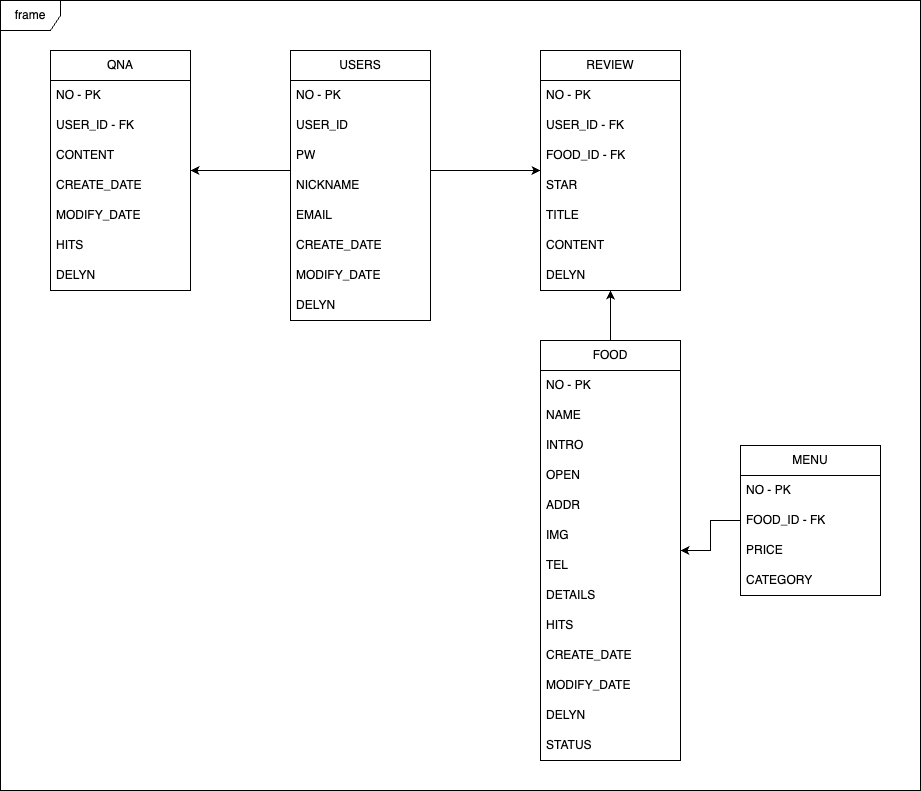

The diagram above was exported from draw.io. Its source (the exported page's mxGraphModel, read from the mxfile embedded in the PNG):
<mxGraphModel dx="2404" dy="924" grid="1" gridSize="10" guides="1" tooltips="1" connect="1" arrows="1" fold="1" page="1" pageScale="1" pageWidth="850" pageHeight="1100" math="0" shadow="0">
  <root>
    <mxCell id="0" />
    <mxCell id="1" parent="0" />
    <mxCell id="24X6Qpfc17m3YtfsctZd-62" style="edgeStyle=orthogonalEdgeStyle;rounded=0;orthogonalLoop=1;jettySize=auto;html=1;" parent="1" source="24X6Qpfc17m3YtfsctZd-2" target="24X6Qpfc17m3YtfsctZd-24" edge="1">
      <mxGeometry relative="1" as="geometry" />
    </mxCell>
    <mxCell id="24X6Qpfc17m3YtfsctZd-2" value="FOOD" style="swimlane;fontStyle=0;childLayout=stackLayout;horizontal=1;startSize=30;horizontalStack=0;resizeParent=1;resizeParentMax=0;resizeLast=0;collapsible=1;marginBottom=0;whiteSpace=wrap;html=1;" parent="1" vertex="1">
      <mxGeometry x="100" y="450" width="140" height="420" as="geometry" />
    </mxCell>
    <mxCell id="24X6Qpfc17m3YtfsctZd-3" value="NO - PK" style="text;strokeColor=none;fillColor=none;align=left;verticalAlign=middle;spacingLeft=4;spacingRight=4;overflow=hidden;points=[[0,0.5],[1,0.5]];portConstraint=eastwest;rotatable=0;whiteSpace=wrap;html=1;" parent="24X6Qpfc17m3YtfsctZd-2" vertex="1">
      <mxGeometry y="30" width="140" height="30" as="geometry" />
    </mxCell>
    <mxCell id="24X6Qpfc17m3YtfsctZd-4" value="NAME" style="text;strokeColor=none;fillColor=none;align=left;verticalAlign=middle;spacingLeft=4;spacingRight=4;overflow=hidden;points=[[0,0.5],[1,0.5]];portConstraint=eastwest;rotatable=0;whiteSpace=wrap;html=1;" parent="24X6Qpfc17m3YtfsctZd-2" vertex="1">
      <mxGeometry y="60" width="140" height="30" as="geometry" />
    </mxCell>
    <mxCell id="24X6Qpfc17m3YtfsctZd-6" value="INTRO&lt;br&gt;" style="text;strokeColor=none;fillColor=none;align=left;verticalAlign=middle;spacingLeft=4;spacingRight=4;overflow=hidden;points=[[0,0.5],[1,0.5]];portConstraint=eastwest;rotatable=0;whiteSpace=wrap;html=1;" parent="24X6Qpfc17m3YtfsctZd-2" vertex="1">
      <mxGeometry y="90" width="140" height="30" as="geometry" />
    </mxCell>
    <mxCell id="24X6Qpfc17m3YtfsctZd-5" value="OPEN" style="text;strokeColor=none;fillColor=none;align=left;verticalAlign=middle;spacingLeft=4;spacingRight=4;overflow=hidden;points=[[0,0.5],[1,0.5]];portConstraint=eastwest;rotatable=0;whiteSpace=wrap;html=1;" parent="24X6Qpfc17m3YtfsctZd-2" vertex="1">
      <mxGeometry y="120" width="140" height="30" as="geometry" />
    </mxCell>
    <mxCell id="BkfXYvSl1K5qGAsk3qgm-1" value="ADDR" style="text;strokeColor=none;fillColor=none;align=left;verticalAlign=middle;spacingLeft=4;spacingRight=4;overflow=hidden;points=[[0,0.5],[1,0.5]];portConstraint=eastwest;rotatable=0;whiteSpace=wrap;html=1;" parent="24X6Qpfc17m3YtfsctZd-2" vertex="1">
      <mxGeometry y="150" width="140" height="30" as="geometry" />
    </mxCell>
    <mxCell id="24X6Qpfc17m3YtfsctZd-7" value="IMG" style="text;strokeColor=none;fillColor=none;align=left;verticalAlign=middle;spacingLeft=4;spacingRight=4;overflow=hidden;points=[[0,0.5],[1,0.5]];portConstraint=eastwest;rotatable=0;whiteSpace=wrap;html=1;" parent="24X6Qpfc17m3YtfsctZd-2" vertex="1">
      <mxGeometry y="180" width="140" height="30" as="geometry" />
    </mxCell>
    <mxCell id="24X6Qpfc17m3YtfsctZd-8" value="TEL" style="text;strokeColor=none;fillColor=none;align=left;verticalAlign=middle;spacingLeft=4;spacingRight=4;overflow=hidden;points=[[0,0.5],[1,0.5]];portConstraint=eastwest;rotatable=0;whiteSpace=wrap;html=1;" parent="24X6Qpfc17m3YtfsctZd-2" vertex="1">
      <mxGeometry y="210" width="140" height="30" as="geometry" />
    </mxCell>
    <mxCell id="24X6Qpfc17m3YtfsctZd-9" value="DETAILS" style="text;strokeColor=none;fillColor=none;align=left;verticalAlign=middle;spacingLeft=4;spacingRight=4;overflow=hidden;points=[[0,0.5],[1,0.5]];portConstraint=eastwest;rotatable=0;whiteSpace=wrap;html=1;" parent="24X6Qpfc17m3YtfsctZd-2" vertex="1">
      <mxGeometry y="240" width="140" height="30" as="geometry" />
    </mxCell>
    <mxCell id="24X6Qpfc17m3YtfsctZd-10" value="HITS" style="text;strokeColor=none;fillColor=none;align=left;verticalAlign=middle;spacingLeft=4;spacingRight=4;overflow=hidden;points=[[0,0.5],[1,0.5]];portConstraint=eastwest;rotatable=0;whiteSpace=wrap;html=1;" parent="24X6Qpfc17m3YtfsctZd-2" vertex="1">
      <mxGeometry y="270" width="140" height="30" as="geometry" />
    </mxCell>
    <mxCell id="24X6Qpfc17m3YtfsctZd-11" value="CREATE_DATE" style="text;strokeColor=none;fillColor=none;align=left;verticalAlign=middle;spacingLeft=4;spacingRight=4;overflow=hidden;points=[[0,0.5],[1,0.5]];portConstraint=eastwest;rotatable=0;whiteSpace=wrap;html=1;" parent="24X6Qpfc17m3YtfsctZd-2" vertex="1">
      <mxGeometry y="300" width="140" height="30" as="geometry" />
    </mxCell>
    <mxCell id="24X6Qpfc17m3YtfsctZd-22" value="MODIFY_DATE" style="text;strokeColor=none;fillColor=none;align=left;verticalAlign=middle;spacingLeft=4;spacingRight=4;overflow=hidden;points=[[0,0.5],[1,0.5]];portConstraint=eastwest;rotatable=0;whiteSpace=wrap;html=1;" parent="24X6Qpfc17m3YtfsctZd-2" vertex="1">
      <mxGeometry y="330" width="140" height="30" as="geometry" />
    </mxCell>
    <mxCell id="24X6Qpfc17m3YtfsctZd-23" value="DELYN" style="text;strokeColor=none;fillColor=none;align=left;verticalAlign=middle;spacingLeft=4;spacingRight=4;overflow=hidden;points=[[0,0.5],[1,0.5]];portConstraint=eastwest;rotatable=0;whiteSpace=wrap;html=1;" parent="24X6Qpfc17m3YtfsctZd-2" vertex="1">
      <mxGeometry y="360" width="140" height="30" as="geometry" />
    </mxCell>
    <mxCell id="2WoSj3w8CxjMyzN-KUZ_-1" value="STATUS" style="text;strokeColor=none;fillColor=none;align=left;verticalAlign=middle;spacingLeft=4;spacingRight=4;overflow=hidden;points=[[0,0.5],[1,0.5]];portConstraint=eastwest;rotatable=0;whiteSpace=wrap;html=1;" vertex="1" parent="24X6Qpfc17m3YtfsctZd-2">
      <mxGeometry y="390" width="140" height="30" as="geometry" />
    </mxCell>
    <mxCell id="24X6Qpfc17m3YtfsctZd-24" value="REVIEW" style="swimlane;fontStyle=0;childLayout=stackLayout;horizontal=1;startSize=30;horizontalStack=0;resizeParent=1;resizeParentMax=0;resizeLast=0;collapsible=1;marginBottom=0;whiteSpace=wrap;html=1;" parent="1" vertex="1">
      <mxGeometry x="100" y="160" width="140" height="240" as="geometry" />
    </mxCell>
    <mxCell id="24X6Qpfc17m3YtfsctZd-25" value="NO - PK" style="text;strokeColor=none;fillColor=none;align=left;verticalAlign=middle;spacingLeft=4;spacingRight=4;overflow=hidden;points=[[0,0.5],[1,0.5]];portConstraint=eastwest;rotatable=0;whiteSpace=wrap;html=1;" parent="24X6Qpfc17m3YtfsctZd-24" vertex="1">
      <mxGeometry y="30" width="140" height="30" as="geometry" />
    </mxCell>
    <mxCell id="24X6Qpfc17m3YtfsctZd-26" value="USER_ID - FK" style="text;strokeColor=none;fillColor=none;align=left;verticalAlign=middle;spacingLeft=4;spacingRight=4;overflow=hidden;points=[[0,0.5],[1,0.5]];portConstraint=eastwest;rotatable=0;whiteSpace=wrap;html=1;" parent="24X6Qpfc17m3YtfsctZd-24" vertex="1">
      <mxGeometry y="60" width="140" height="30" as="geometry" />
    </mxCell>
    <mxCell id="24X6Qpfc17m3YtfsctZd-27" value="FOOD_ID - FK" style="text;strokeColor=none;fillColor=none;align=left;verticalAlign=middle;spacingLeft=4;spacingRight=4;overflow=hidden;points=[[0,0.5],[1,0.5]];portConstraint=eastwest;rotatable=0;whiteSpace=wrap;html=1;" parent="24X6Qpfc17m3YtfsctZd-24" vertex="1">
      <mxGeometry y="90" width="140" height="30" as="geometry" />
    </mxCell>
    <mxCell id="24X6Qpfc17m3YtfsctZd-28" value="STAR" style="text;strokeColor=none;fillColor=none;align=left;verticalAlign=middle;spacingLeft=4;spacingRight=4;overflow=hidden;points=[[0,0.5],[1,0.5]];portConstraint=eastwest;rotatable=0;whiteSpace=wrap;html=1;" parent="24X6Qpfc17m3YtfsctZd-24" vertex="1">
      <mxGeometry y="120" width="140" height="30" as="geometry" />
    </mxCell>
    <mxCell id="24X6Qpfc17m3YtfsctZd-29" value="TITLE" style="text;strokeColor=none;fillColor=none;align=left;verticalAlign=middle;spacingLeft=4;spacingRight=4;overflow=hidden;points=[[0,0.5],[1,0.5]];portConstraint=eastwest;rotatable=0;whiteSpace=wrap;html=1;" parent="24X6Qpfc17m3YtfsctZd-24" vertex="1">
      <mxGeometry y="150" width="140" height="30" as="geometry" />
    </mxCell>
    <mxCell id="24X6Qpfc17m3YtfsctZd-30" value="CONTENT" style="text;strokeColor=none;fillColor=none;align=left;verticalAlign=middle;spacingLeft=4;spacingRight=4;overflow=hidden;points=[[0,0.5],[1,0.5]];portConstraint=eastwest;rotatable=0;whiteSpace=wrap;html=1;" parent="24X6Qpfc17m3YtfsctZd-24" vertex="1">
      <mxGeometry y="180" width="140" height="30" as="geometry" />
    </mxCell>
    <mxCell id="24X6Qpfc17m3YtfsctZd-31" value="DELYN" style="text;strokeColor=none;fillColor=none;align=left;verticalAlign=middle;spacingLeft=4;spacingRight=4;overflow=hidden;points=[[0,0.5],[1,0.5]];portConstraint=eastwest;rotatable=0;whiteSpace=wrap;html=1;" parent="24X6Qpfc17m3YtfsctZd-24" vertex="1">
      <mxGeometry y="210" width="140" height="30" as="geometry" />
    </mxCell>
    <mxCell id="24X6Qpfc17m3YtfsctZd-63" style="edgeStyle=orthogonalEdgeStyle;rounded=0;orthogonalLoop=1;jettySize=auto;html=1;" parent="1" source="24X6Qpfc17m3YtfsctZd-36" target="24X6Qpfc17m3YtfsctZd-2" edge="1">
      <mxGeometry relative="1" as="geometry" />
    </mxCell>
    <mxCell id="24X6Qpfc17m3YtfsctZd-36" value="MENU" style="swimlane;fontStyle=0;childLayout=stackLayout;horizontal=1;startSize=30;horizontalStack=0;resizeParent=1;resizeParentMax=0;resizeLast=0;collapsible=1;marginBottom=0;whiteSpace=wrap;html=1;" parent="1" vertex="1">
      <mxGeometry x="300" y="555" width="140" height="150" as="geometry" />
    </mxCell>
    <mxCell id="24X6Qpfc17m3YtfsctZd-37" value="NO - PK" style="text;strokeColor=none;fillColor=none;align=left;verticalAlign=middle;spacingLeft=4;spacingRight=4;overflow=hidden;points=[[0,0.5],[1,0.5]];portConstraint=eastwest;rotatable=0;whiteSpace=wrap;html=1;" parent="24X6Qpfc17m3YtfsctZd-36" vertex="1">
      <mxGeometry y="30" width="140" height="30" as="geometry" />
    </mxCell>
    <mxCell id="24X6Qpfc17m3YtfsctZd-38" value="FOOD_ID - FK" style="text;strokeColor=none;fillColor=none;align=left;verticalAlign=middle;spacingLeft=4;spacingRight=4;overflow=hidden;points=[[0,0.5],[1,0.5]];portConstraint=eastwest;rotatable=0;whiteSpace=wrap;html=1;" parent="24X6Qpfc17m3YtfsctZd-36" vertex="1">
      <mxGeometry y="60" width="140" height="30" as="geometry" />
    </mxCell>
    <mxCell id="24X6Qpfc17m3YtfsctZd-39" value="PRICE" style="text;strokeColor=none;fillColor=none;align=left;verticalAlign=middle;spacingLeft=4;spacingRight=4;overflow=hidden;points=[[0,0.5],[1,0.5]];portConstraint=eastwest;rotatable=0;whiteSpace=wrap;html=1;" parent="24X6Qpfc17m3YtfsctZd-36" vertex="1">
      <mxGeometry y="90" width="140" height="30" as="geometry" />
    </mxCell>
    <mxCell id="24X6Qpfc17m3YtfsctZd-40" value="CATEGORY" style="text;strokeColor=none;fillColor=none;align=left;verticalAlign=middle;spacingLeft=4;spacingRight=4;overflow=hidden;points=[[0,0.5],[1,0.5]];portConstraint=eastwest;rotatable=0;whiteSpace=wrap;html=1;" parent="24X6Qpfc17m3YtfsctZd-36" vertex="1">
      <mxGeometry y="120" width="140" height="30" as="geometry" />
    </mxCell>
    <mxCell id="24X6Qpfc17m3YtfsctZd-61" style="edgeStyle=orthogonalEdgeStyle;rounded=0;orthogonalLoop=1;jettySize=auto;html=1;" parent="1" source="24X6Qpfc17m3YtfsctZd-48" target="24X6Qpfc17m3YtfsctZd-24" edge="1">
      <mxGeometry relative="1" as="geometry">
        <Array as="points">
          <mxPoint x="40" y="280" />
          <mxPoint x="40" y="280" />
        </Array>
      </mxGeometry>
    </mxCell>
    <mxCell id="Cx8gX_D4IDSzYWQLu84b-2" style="edgeStyle=orthogonalEdgeStyle;rounded=0;orthogonalLoop=1;jettySize=auto;html=1;" parent="1" source="24X6Qpfc17m3YtfsctZd-48" target="24X6Qpfc17m3YtfsctZd-64" edge="1">
      <mxGeometry relative="1" as="geometry">
        <Array as="points">
          <mxPoint x="-170" y="280" />
          <mxPoint x="-170" y="280" />
        </Array>
      </mxGeometry>
    </mxCell>
    <mxCell id="24X6Qpfc17m3YtfsctZd-48" value="USERS" style="swimlane;fontStyle=0;childLayout=stackLayout;horizontal=1;startSize=30;horizontalStack=0;resizeParent=1;resizeParentMax=0;resizeLast=0;collapsible=1;marginBottom=0;whiteSpace=wrap;html=1;" parent="1" vertex="1">
      <mxGeometry x="-150" y="160" width="140" height="270" as="geometry" />
    </mxCell>
    <mxCell id="24X6Qpfc17m3YtfsctZd-49" value="NO - PK" style="text;strokeColor=none;fillColor=none;align=left;verticalAlign=middle;spacingLeft=4;spacingRight=4;overflow=hidden;points=[[0,0.5],[1,0.5]];portConstraint=eastwest;rotatable=0;whiteSpace=wrap;html=1;" parent="24X6Qpfc17m3YtfsctZd-48" vertex="1">
      <mxGeometry y="30" width="140" height="30" as="geometry" />
    </mxCell>
    <mxCell id="24X6Qpfc17m3YtfsctZd-50" value="USER_ID" style="text;strokeColor=none;fillColor=none;align=left;verticalAlign=middle;spacingLeft=4;spacingRight=4;overflow=hidden;points=[[0,0.5],[1,0.5]];portConstraint=eastwest;rotatable=0;whiteSpace=wrap;html=1;" parent="24X6Qpfc17m3YtfsctZd-48" vertex="1">
      <mxGeometry y="60" width="140" height="30" as="geometry" />
    </mxCell>
    <mxCell id="Cx8gX_D4IDSzYWQLu84b-1" value="PW" style="text;strokeColor=none;fillColor=none;align=left;verticalAlign=middle;spacingLeft=4;spacingRight=4;overflow=hidden;points=[[0,0.5],[1,0.5]];portConstraint=eastwest;rotatable=0;whiteSpace=wrap;html=1;" parent="24X6Qpfc17m3YtfsctZd-48" vertex="1">
      <mxGeometry y="90" width="140" height="30" as="geometry" />
    </mxCell>
    <mxCell id="24X6Qpfc17m3YtfsctZd-51" value="NICKNAME" style="text;strokeColor=none;fillColor=none;align=left;verticalAlign=middle;spacingLeft=4;spacingRight=4;overflow=hidden;points=[[0,0.5],[1,0.5]];portConstraint=eastwest;rotatable=0;whiteSpace=wrap;html=1;" parent="24X6Qpfc17m3YtfsctZd-48" vertex="1">
      <mxGeometry y="120" width="140" height="30" as="geometry" />
    </mxCell>
    <mxCell id="24X6Qpfc17m3YtfsctZd-52" value="EMAIL" style="text;strokeColor=none;fillColor=none;align=left;verticalAlign=middle;spacingLeft=4;spacingRight=4;overflow=hidden;points=[[0,0.5],[1,0.5]];portConstraint=eastwest;rotatable=0;whiteSpace=wrap;html=1;" parent="24X6Qpfc17m3YtfsctZd-48" vertex="1">
      <mxGeometry y="150" width="140" height="30" as="geometry" />
    </mxCell>
    <mxCell id="24X6Qpfc17m3YtfsctZd-53" value="CREATE_DATE" style="text;strokeColor=none;fillColor=none;align=left;verticalAlign=middle;spacingLeft=4;spacingRight=4;overflow=hidden;points=[[0,0.5],[1,0.5]];portConstraint=eastwest;rotatable=0;whiteSpace=wrap;html=1;" parent="24X6Qpfc17m3YtfsctZd-48" vertex="1">
      <mxGeometry y="180" width="140" height="30" as="geometry" />
    </mxCell>
    <mxCell id="24X6Qpfc17m3YtfsctZd-54" value="MODIFY_DATE" style="text;strokeColor=none;fillColor=none;align=left;verticalAlign=middle;spacingLeft=4;spacingRight=4;overflow=hidden;points=[[0,0.5],[1,0.5]];portConstraint=eastwest;rotatable=0;whiteSpace=wrap;html=1;" parent="24X6Qpfc17m3YtfsctZd-48" vertex="1">
      <mxGeometry y="210" width="140" height="30" as="geometry" />
    </mxCell>
    <mxCell id="24X6Qpfc17m3YtfsctZd-55" value="DELYN" style="text;strokeColor=none;fillColor=none;align=left;verticalAlign=middle;spacingLeft=4;spacingRight=4;overflow=hidden;points=[[0,0.5],[1,0.5]];portConstraint=eastwest;rotatable=0;whiteSpace=wrap;html=1;" parent="24X6Qpfc17m3YtfsctZd-48" vertex="1">
      <mxGeometry y="240" width="140" height="30" as="geometry" />
    </mxCell>
    <mxCell id="24X6Qpfc17m3YtfsctZd-64" value="QNA" style="swimlane;fontStyle=0;childLayout=stackLayout;horizontal=1;startSize=30;horizontalStack=0;resizeParent=1;resizeParentMax=0;resizeLast=0;collapsible=1;marginBottom=0;whiteSpace=wrap;html=1;" parent="1" vertex="1">
      <mxGeometry x="-390" y="160" width="140" height="240" as="geometry" />
    </mxCell>
    <mxCell id="24X6Qpfc17m3YtfsctZd-65" value="NO - PK" style="text;strokeColor=none;fillColor=none;align=left;verticalAlign=middle;spacingLeft=4;spacingRight=4;overflow=hidden;points=[[0,0.5],[1,0.5]];portConstraint=eastwest;rotatable=0;whiteSpace=wrap;html=1;" parent="24X6Qpfc17m3YtfsctZd-64" vertex="1">
      <mxGeometry y="30" width="140" height="30" as="geometry" />
    </mxCell>
    <mxCell id="24X6Qpfc17m3YtfsctZd-66" value="USER_ID - FK" style="text;strokeColor=none;fillColor=none;align=left;verticalAlign=middle;spacingLeft=4;spacingRight=4;overflow=hidden;points=[[0,0.5],[1,0.5]];portConstraint=eastwest;rotatable=0;whiteSpace=wrap;html=1;" parent="24X6Qpfc17m3YtfsctZd-64" vertex="1">
      <mxGeometry y="60" width="140" height="30" as="geometry" />
    </mxCell>
    <mxCell id="24X6Qpfc17m3YtfsctZd-67" value="CONTENT" style="text;strokeColor=none;fillColor=none;align=left;verticalAlign=middle;spacingLeft=4;spacingRight=4;overflow=hidden;points=[[0,0.5],[1,0.5]];portConstraint=eastwest;rotatable=0;whiteSpace=wrap;html=1;" parent="24X6Qpfc17m3YtfsctZd-64" vertex="1">
      <mxGeometry y="90" width="140" height="30" as="geometry" />
    </mxCell>
    <mxCell id="24X6Qpfc17m3YtfsctZd-69" value="CREATE_DATE" style="text;strokeColor=none;fillColor=none;align=left;verticalAlign=middle;spacingLeft=4;spacingRight=4;overflow=hidden;points=[[0,0.5],[1,0.5]];portConstraint=eastwest;rotatable=0;whiteSpace=wrap;html=1;" parent="24X6Qpfc17m3YtfsctZd-64" vertex="1">
      <mxGeometry y="120" width="140" height="30" as="geometry" />
    </mxCell>
    <mxCell id="24X6Qpfc17m3YtfsctZd-70" value="MODIFY_DATE" style="text;strokeColor=none;fillColor=none;align=left;verticalAlign=middle;spacingLeft=4;spacingRight=4;overflow=hidden;points=[[0,0.5],[1,0.5]];portConstraint=eastwest;rotatable=0;whiteSpace=wrap;html=1;" parent="24X6Qpfc17m3YtfsctZd-64" vertex="1">
      <mxGeometry y="150" width="140" height="30" as="geometry" />
    </mxCell>
    <mxCell id="24X6Qpfc17m3YtfsctZd-72" value="HITS" style="text;strokeColor=none;fillColor=none;align=left;verticalAlign=middle;spacingLeft=4;spacingRight=4;overflow=hidden;points=[[0,0.5],[1,0.5]];portConstraint=eastwest;rotatable=0;whiteSpace=wrap;html=1;" parent="24X6Qpfc17m3YtfsctZd-64" vertex="1">
      <mxGeometry y="180" width="140" height="30" as="geometry" />
    </mxCell>
    <mxCell id="24X6Qpfc17m3YtfsctZd-71" value="DELYN" style="text;strokeColor=none;fillColor=none;align=left;verticalAlign=middle;spacingLeft=4;spacingRight=4;overflow=hidden;points=[[0,0.5],[1,0.5]];portConstraint=eastwest;rotatable=0;whiteSpace=wrap;html=1;" parent="24X6Qpfc17m3YtfsctZd-64" vertex="1">
      <mxGeometry y="210" width="140" height="30" as="geometry" />
    </mxCell>
    <mxCell id="rTTtdSm2WzXJJuaSS-Pw-1" value="frame" style="shape=umlFrame;whiteSpace=wrap;html=1;pointerEvents=0;" parent="1" vertex="1">
      <mxGeometry x="-440" y="110" width="920" height="790" as="geometry" />
    </mxCell>
  </root>
</mxGraphModel>